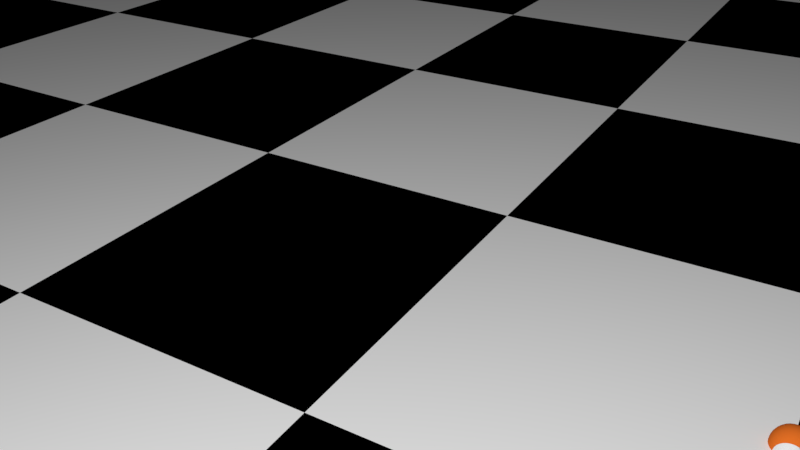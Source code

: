 # Source: bouncingball2.blend  (saved by Blender 2.79.0; exported with 4.5.12 LTS)
import bpy
from mathutils import Matrix  # noqa: F401  (used for matrix-valued properties, if any)

bpy.ops.wm.read_factory_settings(use_empty=True)
scene = bpy.context.scene
scene.name = 'Scene'

# ---- collections
col_collection_1 = bpy.data.collections.new('Collection 1'); scene.collection.children.link(col_collection_1)
col_collection_2 = bpy.data.collections.new('Collection 2'); scene.collection.children.link(col_collection_2)
col_collection_12 = bpy.data.collections.new('Collection 12'); scene.collection.children.link(col_collection_12)
col_collection_12.hide_render = True
col_collection_12.hide_viewport = True

# ---- materials (node trees are filled in below, after node groups)
mat_checkers = bpy.data.materials.new('Checkers')
mat_checkers.alpha_threshold = 0.0
mat_checkers.roughness = 0.5
mat_clive_orange = bpy.data.materials.new('Clive.orange')
mat_clive_orange.alpha_threshold = 0.0
mat_clive_orange.diffuse_color = (0.9131, 0.1912, 0.02315, 1.0)
mat_clive_orange.specular_color = (0.9131, 0.1912, 0.02315)
mat_clive_orange.roughness = 0.5
mat_clive_orange.specular_intensity = 0.5586
mat_clive_orange.line_color = (0.0, 0.0, 0.0, 1.0)
mat_clive_white = bpy.data.materials.new('Clive.white')
mat_clive_white.alpha_threshold = 0.0
mat_clive_white.diffuse_color = (0.9131, 0.9131, 0.9131, 1.0)
mat_clive_white.specular_color = (0.65, 0.65, 0.65)
mat_clive_white.roughness = 0.5
mat_clive_white.specular_intensity = 0.3
mat_clive_white.line_color = (0.0, 0.0, 0.0, 1.0)
mat_clive_blue = bpy.data.materials.new('Clive.blue')
mat_clive_blue.alpha_threshold = 0.0
mat_clive_blue.diffuse_color = (0.004025, 0.08438, 0.2582, 1.0)
mat_clive_blue.roughness = 0.5
mat_clive_blue.line_color = (0.0, 0.0, 0.0, 1.0)
mat_material_001 = bpy.data.materials.new('Material.001')
mat_material_001.alpha_threshold = 0.0
mat_material_001.roughness = 0.5

# ---- material node trees
mat_checkers.use_nodes = True; mat_checkers.node_tree.nodes.clear()
_N = mat_checkers.node_tree.nodes; _L = mat_checkers.node_tree.links
n0 = _N.new('ShaderNodeOutputMaterial'); n0.name = 'Material Output'; n0.location = (300, 300)
n1 = _N.new('ShaderNodeBsdfDiffuse'); n1.name = 'Diffuse BSDF'; n1.location = (10, 300)
n2 = _N.new('ShaderNodeTexChecker'); n2.name = 'Checker Texture'; n2.location = (-180, 300)
n2.inputs[1].default_value = (1.0, 1.0, 1.0, 1.0)
n2.inputs[2].default_value = (0.0, 0.0, 0.0, 1.0)
n2.inputs[3].default_value = 30.0
_L.new(n1.outputs[0], n0.inputs[0])
_L.new(n2.outputs[0], n1.inputs[0])
n0.is_active_output = True
mat_material_001.use_nodes = True; mat_material_001.node_tree.nodes.clear()
_N = mat_material_001.node_tree.nodes; _L = mat_material_001.node_tree.links
n0 = _N.new('ShaderNodeOutputMaterial'); n0.name = 'Material Output'; n0.location = (300, 300)
n1 = _N.new('ShaderNodeEmission'); n1.name = 'Emission'; n1.location = (10, 300)
n1.inputs[0].default_value = (0.8, 0.8, 0.8, 1.0)
n1.inputs[1].default_value = 150.0
_L.new(n1.outputs[0], n0.inputs[0])
n0.is_active_output = True

# ---- world
world_world = bpy.data.worlds.new('World'); scene.world = world_world
world_world.color = (0.05088, 0.05088, 0.05088)
world_world.use_sun_shadow = False
world_world.sun_shadow_jitter_overblur = 0.0
world_world.cycles.sampling_method = 'MANUAL'

# ---- cameras
cam_camera = bpy.data.cameras.new('Camera')
cam_camera.clip_end = 100.0
cam_camera.lens = 35.0
cam_camera.sensor_width = 32.0
cam_camera.sensor_height = 18.0
cam_camera.ortho_scale = 7.314
cam_camera.dof.focus_distance = 0.0

# ---- meshes
me_plane_002 = bpy.data.meshes.new('Plane.002')
me_plane_002.from_pydata([(-1.0, -1.0, 0.0), (1.0, -1.0, 0.0), (-1.0, 1.0, 0.0), (1.0, 1.0, 0.0)], [], [(0, 1, 3, 2)])
me_plane_002.materials.append(mat_checkers)
me_plane_002.use_remesh_preserve_volume = False
me_plane_002.use_remesh_preserve_attributes = False
me_plane_002.use_mirror_vertex_groups = False
me_plane_002.update()
me_squashball = bpy.data.meshes.new('squashBall')
me_squashball.from_pydata([(2.98e-08, 2.698e-08, 0.4), (0.007612, -0.03827, 0.003842), (0.01493, -0.07507, 0.01522), (0.02168, -0.109, 0.03371), (0.02759, -0.1387, 0.05858), (0.03244, -0.1631, 0.08889), (0.03605, -0.1812, 0.1235), (0.03827, -0.1924, 0.161), (0.03902, -0.1962, 0.2), (0.03827, -0.1924, 0.239), (0.03605, -0.1812, 0.2765), (0.03244, -0.1631, 0.3111), (0.02759, -0.1387, 0.3414), (0.02168, -0.109, 0.3663), (0.01493, -0.07507, 0.3848), (0.007612, -0.03827, 0.3962), (0.01493, -0.03605, 0.3962), (0.02929, -0.07071, 0.3848), (0.04252, -0.1027, 0.3663), (0.05412, -0.1307, 0.3414), (0.06364, -0.1536, 0.3111), (0.07071, -0.1707, 0.2765), (0.07507, -0.1812, 0.239), (0.07654, -0.1848, 0.2), (0.07507, -0.1812, 0.161), (0.07071, -0.1707, 0.1235), (0.06364, -0.1536, 0.08889), (0.05412, -0.1307, 0.05858), (0.04252, -0.1027, 0.03371), (0.02929, -0.07071, 0.01522), (0.01493, -0.03605, 0.003842), (0.0, -3.819e-08, -8.941e-07), (0.02168, -0.03244, 0.003842), (0.04252, -0.06364, 0.01522), (0.06173, -0.09239, 0.03371), (0.07857, -0.1176, 0.05858), (0.09239, -0.1383, 0.08889), (0.1027, -0.1536, 0.1235), (0.109, -0.1631, 0.161), (0.1111, -0.1663, 0.2), (0.109, -0.1631, 0.239), (0.1027, -0.1536, 0.2765), (0.09239, -0.1383, 0.3111), (0.07857, -0.1176, 0.3414), (0.06173, -0.09239, 0.3663), (0.04252, -0.06364, 0.3848), (0.02168, -0.03244, 0.3962), (0.02759, -0.02759, 0.3962), (0.05412, -0.05412, 0.3848), (0.07857, -0.07857, 0.3663), (0.1, -0.1, 0.3414), (0.1176, -0.1176, 0.3111), (0.1307, -0.1307, 0.2765), (0.1387, -0.1387, 0.239), (0.1414, -0.1414, 0.2), (0.1387, -0.1387, 0.161), (0.1307, -0.1307, 0.1235), (0.1176, -0.1176, 0.08889), (0.1, -0.1, 0.05858), (0.07857, -0.07857, 0.03371), (0.05412, -0.05412, 0.01522), (0.02759, -0.02759, 0.003842), (0.03244, -0.02168, 0.003842), (0.06364, -0.04252, 0.01522), (0.09239, -0.06173, 0.03371), (0.1176, -0.07857, 0.05858), (0.1383, -0.09239, 0.08889), (0.1536, -0.1027, 0.1235), (0.1631, -0.109, 0.161), (0.1663, -0.1111, 0.2), (0.1631, -0.109, 0.239), (0.1536, -0.1027, 0.2765), (0.1383, -0.09239, 0.3111), (0.1176, -0.07857, 0.3414), (0.09239, -0.06173, 0.3663), (0.06364, -0.04252, 0.3848), (0.03244, -0.02168, 0.3962), (0.03605, -0.01493, 0.3962), (0.07071, -0.02929, 0.3848), (0.1027, -0.04252, 0.3663), (0.1307, -0.05412, 0.3414), (0.1536, -0.06364, 0.3111), (0.1707, -0.07071, 0.2765), (0.1812, -0.07507, 0.239), (0.1848, -0.07654, 0.2), (0.1812, -0.07507, 0.161), (0.1707, -0.07071, 0.1235), (0.1536, -0.06364, 0.08889), (0.1307, -0.05412, 0.05858), (0.1027, -0.04252, 0.03371), (0.07071, -0.02929, 0.01522), (0.03605, -0.01493, 0.003842), (0.03827, -0.007612, 0.003842), (0.07507, -0.01493, 0.01522), (0.109, -0.02168, 0.03371), (0.1387, -0.02759, 0.05858), (0.1631, -0.03244, 0.08889), (0.1812, -0.03605, 0.1235), (0.1924, -0.03827, 0.161), (0.1962, -0.03902, 0.2), (0.1924, -0.03827, 0.239), (0.1812, -0.03605, 0.2765), (0.1631, -0.03244, 0.3111), (0.1387, -0.02759, 0.3414), (0.109, -0.02168, 0.3663), (0.07507, -0.01493, 0.3848), (0.03827, -0.007612, 0.3962), (0.03902, 2.896e-08, 0.3962), (0.07654, 3.046e-08, 0.3848), (0.1111, 1.709e-08, 0.3663), (0.1414, -1.064e-08, 0.3414), (0.1663, 7.379e-09, 0.3111), (0.1848, -2.916e-09, 0.2765), (0.1962, -2.623e-08, 0.239), (0.2, -1.752e-08, 0.2), (0.1962, -3.894e-08, 0.161), (0.1848, -2.786e-08, 0.1235), (0.1663, -2.883e-08, 0.08889), (0.1414, -5.672e-08, 0.05858), (0.1111, -3.71e-08, 0.03371), (0.07654, -2.975e-08, 0.01522), (0.03902, -3.495e-08, 0.003842), (0.03827, 0.007612, 0.003842), (0.07507, 0.01493, 0.01522), (0.109, 0.02168, 0.03371), (0.1387, 0.02759, 0.05858), (0.1631, 0.03244, 0.08889), (0.1812, 0.03605, 0.1235), (0.1924, 0.03827, 0.161), (0.1962, 0.03902, 0.2), (0.1924, 0.03827, 0.239), (0.1812, 0.03605, 0.2765), (0.1631, 0.03244, 0.3111), (0.1387, 0.02759, 0.3414), (0.109, 0.02168, 0.3663), (0.07507, 0.01493, 0.3848), (0.03827, 0.007612, 0.3962), (0.03605, 0.01493, 0.3962), (0.07071, 0.02929, 0.3848), (0.1027, 0.04252, 0.3663), (0.1307, 0.05412, 0.3414), (0.1536, 0.06364, 0.3111), (0.1707, 0.07071, 0.2765), (0.1812, 0.07507, 0.239), (0.1848, 0.07654, 0.2), (0.1812, 0.07507, 0.161), (0.1707, 0.07071, 0.1235), (0.1536, 0.06364, 0.08889), (0.1307, 0.05412, 0.05858), (0.1027, 0.04252, 0.03371), (0.07071, 0.02929, 0.01522), (0.03605, 0.01493, 0.003842), (0.03244, 0.02168, 0.003842), (0.06364, 0.04252, 0.01522), (0.09239, 0.06173, 0.03371), (0.1176, 0.07857, 0.05858), (0.1383, 0.09239, 0.08889), (0.1536, 0.1027, 0.1235), (0.1631, 0.109, 0.161), (0.1663, 0.1111, 0.2), (0.1631, 0.109, 0.239), (0.1536, 0.1027, 0.2765), (0.1383, 0.09239, 0.3111), (0.1176, 0.07857, 0.3414), (0.09239, 0.06173, 0.3663), (0.06364, 0.04252, 0.3848), (0.03244, 0.02168, 0.3962), (0.02759, 0.02759, 0.3962), (0.05412, 0.05412, 0.3848), (0.07857, 0.07857, 0.3663), (0.1, 0.1, 0.3414), (0.1176, 0.1176, 0.3111), (0.1307, 0.1307, 0.2765), (0.1387, 0.1387, 0.239), (0.1414, 0.1414, 0.2), (0.1387, 0.1387, 0.161), (0.1307, 0.1307, 0.1235), (0.1176, 0.1176, 0.08889), (0.1, 0.1, 0.05858), (0.07857, 0.07857, 0.03371), (0.05412, 0.05412, 0.01522), (0.02759, 0.02759, 0.003842), (0.02168, 0.03244, 0.003842), (0.04252, 0.06364, 0.01522), (0.06173, 0.09239, 0.03371), (0.07857, 0.1176, 0.05858), (0.09239, 0.1383, 0.08889), (0.1027, 0.1536, 0.1235), (0.109, 0.1631, 0.161), (0.1111, 0.1663, 0.2), (0.109, 0.1631, 0.239), (0.1027, 0.1536, 0.2765), (0.09239, 0.1383, 0.3111), (0.07857, 0.1176, 0.3414), (0.06173, 0.09239, 0.3663), (0.04252, 0.06364, 0.3848), (0.02168, 0.03244, 0.3962), (0.01493, 0.03605, 0.3962), (0.02929, 0.07071, 0.3848), (0.04252, 0.1027, 0.3663), (0.05412, 0.1307, 0.3414), (0.06364, 0.1536, 0.3111), (0.07071, 0.1707, 0.2765), (0.07507, 0.1812, 0.239), (0.07654, 0.1848, 0.2), (0.07507, 0.1812, 0.161), (0.07071, 0.1707, 0.1235), (0.06364, 0.1536, 0.08889), (0.05412, 0.1307, 0.05858), (0.04252, 0.1027, 0.03371), (0.02929, 0.07071, 0.01522), (0.01493, 0.03605, 0.003842), (0.007612, 0.03827, 0.003842), (0.01493, 0.07507, 0.01522), (0.02168, 0.109, 0.03371), (0.02759, 0.1387, 0.05858), (0.03244, 0.1631, 0.08889), (0.03605, 0.1812, 0.1235), (0.03827, 0.1924, 0.161), (0.03902, 0.1962, 0.2), (0.03827, 0.1924, 0.239), (0.03605, 0.1812, 0.2765), (0.03244, 0.1631, 0.3111), (0.02759, 0.1387, 0.3414), (0.02168, 0.109, 0.3663), (0.01493, 0.07507, 0.3848), (0.007612, 0.03827, 0.3962), (2.98e-08, 0.03902, 0.3962), (4.47e-08, 0.07654, 0.3848), (2.98e-08, 0.1111, 0.3663), (2.98e-08, 0.1414, 0.3414), (2.235e-08, 0.1663, 0.3111), (7.451e-09, 0.1848, 0.2765), (3.725e-09, 0.1962, 0.239), (-5.722e-08, 0.2, 0.2), (0.0, 0.1962, 0.161), (-7.451e-09, 0.1848, 0.1235), (0.0, 0.1663, 0.08889), (1.49e-08, 0.1414, 0.05858), (0.0, 0.1111, 0.03371), (1.49e-08, 0.07654, 0.01522), (0.0, 0.03902, 0.003842), (-0.007612, 0.03827, 0.003842), (-0.01493, 0.07507, 0.01522), (-0.02168, 0.109, 0.03371), (-0.02759, 0.1387, 0.05858), (-0.03244, 0.1631, 0.08889), (-0.03605, 0.1812, 0.1235), (-0.03827, 0.1924, 0.161), (-0.03902, 0.1962, 0.2), (-0.03827, 0.1924, 0.239), (-0.03605, 0.1812, 0.2765), (-0.03244, 0.1631, 0.3111), (-0.02759, 0.1387, 0.3414), (-0.02168, 0.109, 0.3663), (-0.01493, 0.07507, 0.3848), (-0.007612, 0.03827, 0.3962), (-0.01493, 0.03605, 0.3962), (-0.02929, 0.07071, 0.3848), (-0.04252, 0.1027, 0.3663), (-0.05412, 0.1307, 0.3414), (-0.06364, 0.1536, 0.3111), (-0.07071, 0.1707, 0.2765), (-0.07507, 0.1812, 0.239), (-0.07654, 0.1848, 0.2), (-0.07507, 0.1812, 0.161), (-0.07071, 0.1707, 0.1235), (-0.06364, 0.1536, 0.08889), (-0.05412, 0.1307, 0.05858), (-0.04252, 0.1027, 0.03371), (-0.02929, 0.07071, 0.01522), (-0.01493, 0.03605, 0.003842), (-0.02168, 0.03244, 0.003842), (-0.04252, 0.06364, 0.01522), (-0.06173, 0.09239, 0.03371), (-0.07857, 0.1176, 0.05858), (-0.09239, 0.1383, 0.08889), (-0.1027, 0.1536, 0.1235), (-0.109, 0.1631, 0.161), (-0.1111, 0.1663, 0.2), (-0.109, 0.1631, 0.239), (-0.1027, 0.1536, 0.2765), (-0.09239, 0.1383, 0.3111), (-0.07857, 0.1176, 0.3414), (-0.06173, 0.09239, 0.3663), (-0.04252, 0.06364, 0.3848), (-0.02168, 0.03244, 0.3962), (-0.02759, 0.02759, 0.3962), (-0.05412, 0.05412, 0.3848), (-0.07857, 0.07857, 0.3663), (-0.1, 0.1, 0.3414), (-0.1176, 0.1176, 0.3111), (-0.1307, 0.1307, 0.2765), (-0.1387, 0.1387, 0.239), (-0.1414, 0.1414, 0.2), (-0.1387, 0.1387, 0.161), (-0.1307, 0.1307, 0.1235), (-0.1176, 0.1176, 0.08889), (-0.1, 0.1, 0.05858), (-0.07857, 0.07857, 0.03371), (-0.05412, 0.05412, 0.01522), (-0.02759, 0.02759, 0.003842), (-0.03244, 0.02168, 0.003842), (-0.06364, 0.04252, 0.01522), (-0.09239, 0.06173, 0.03371), (-0.1176, 0.07857, 0.05858), (-0.1383, 0.09239, 0.08889), (-0.1536, 0.1027, 0.1235), (-0.1631, 0.109, 0.161), (-0.1663, 0.1111, 0.2), (-0.1631, 0.109, 0.239), (-0.1536, 0.1027, 0.2765), (-0.1383, 0.09239, 0.3111), (-0.1176, 0.07857, 0.3414), (-0.09239, 0.06173, 0.3663), (-0.06364, 0.04252, 0.3848), (-0.03244, 0.02168, 0.3962), (-0.03605, 0.01493, 0.3962), (-0.07071, 0.02929, 0.3848), (-0.1027, 0.04252, 0.3663), (-0.1307, 0.05412, 0.3414), (-0.1536, 0.06364, 0.3111), (-0.1707, 0.07071, 0.2765), (-0.1812, 0.07507, 0.239), (-0.1848, 0.07654, 0.2), (-0.1812, 0.07507, 0.161), (-0.1707, 0.07071, 0.1235), (-0.1536, 0.06364, 0.08889), (-0.1307, 0.05412, 0.05858), (-0.1027, 0.04252, 0.03371), (-0.07071, 0.02929, 0.01522), (-0.03605, 0.01493, 0.003842), (-0.03827, 0.007612, 0.003842), (-0.07507, 0.01493, 0.01522), (-0.109, 0.02168, 0.03371), (-0.1387, 0.02759, 0.05858), (-0.1631, 0.03244, 0.08889), (-0.1812, 0.03605, 0.1235), (-0.1924, 0.03827, 0.161), (-0.1962, 0.03902, 0.2), (-0.1924, 0.03827, 0.239), (-0.1812, 0.03605, 0.2765), (-0.1631, 0.03244, 0.3111), (-0.1387, 0.02759, 0.3414), (-0.109, 0.02168, 0.3663), (-0.07507, 0.01493, 0.3848), (-0.03827, 0.007612, 0.3962), (-0.03902, 4.637e-08, 0.3962), (-0.07654, 4.197e-08, 0.3848), (-0.1111, 2.456e-08, 0.3663), (-0.1414, 5.317e-08, 0.3414), (-0.1663, 2.393e-08, 0.3111), (-0.1848, 3.286e-08, 0.2765), (-0.1962, -5.551e-09, 0.239), (-0.2, -3.91e-08, 0.2), (-0.1962, -1.826e-08, 0.161), (-0.1848, 7.92e-09, 0.1235), (-0.1663, -1.228e-08, 0.08889), (-0.1414, 7.084e-09, 0.05858), (-0.1111, -2.963e-08, 0.03371), (-0.07654, -1.823e-08, 0.01522), (-0.03902, -1.754e-08, 0.003842), (-0.03827, -0.007612, 0.003842), (-0.07507, -0.01493, 0.01522), (-0.109, -0.02168, 0.03371), (-0.1387, -0.02759, 0.05858), (-0.1631, -0.03244, 0.08889), (-0.1812, -0.03605, 0.1235), (-0.1924, -0.03827, 0.161), (-0.1962, -0.03902, 0.2), (-0.1924, -0.03827, 0.239), (-0.1812, -0.03605, 0.2765), (-0.1631, -0.03244, 0.3111), (-0.1387, -0.02759, 0.3414), (-0.109, -0.02168, 0.3663), (-0.07507, -0.01493, 0.3848), (-0.03827, -0.007612, 0.3962), (-0.03605, -0.01493, 0.3962), (-0.07071, -0.02929, 0.3848), (-0.1027, -0.04252, 0.3663), (-0.1307, -0.05412, 0.3414), (-0.1536, -0.06364, 0.3111), (-0.1707, -0.07071, 0.2765), (-0.1812, -0.07507, 0.239), (-0.1848, -0.07654, 0.2), (-0.1812, -0.07507, 0.161), (-0.1707, -0.07071, 0.1235), (-0.1536, -0.06364, 0.08889), (-0.1307, -0.05412, 0.05858), (-0.1027, -0.04252, 0.03371), (-0.07071, -0.02929, 0.01522), (-0.03605, -0.01493, 0.003842), (-0.03244, -0.02168, 0.003842), (-0.06364, -0.04252, 0.01522), (-0.09239, -0.06173, 0.03371), (-0.1176, -0.07857, 0.05858), (-0.1383, -0.09239, 0.08889), (-0.1536, -0.1027, 0.1235), (-0.1631, -0.109, 0.161), (-0.1663, -0.1111, 0.2), (-0.1631, -0.109, 0.239), (-0.1536, -0.1027, 0.2765), (-0.1383, -0.09239, 0.3111), (-0.1176, -0.07857, 0.3414), (-0.09239, -0.06173, 0.3663), (-0.06364, -0.04252, 0.3848), (-0.03244, -0.02168, 0.3962), (-0.02759, -0.02759, 0.3962), (-0.05412, -0.05412, 0.3848), (-0.07857, -0.07857, 0.3663), (-0.1, -0.1, 0.3414), (-0.1176, -0.1176, 0.3111), (-0.1307, -0.1307, 0.2765), (-0.1387, -0.1387, 0.239), (-0.1414, -0.1414, 0.2), (-0.1387, -0.1387, 0.161), (-0.1307, -0.1307, 0.1235), (-0.1176, -0.1176, 0.08889), (-0.1, -0.1, 0.05858), (-0.07857, -0.07857, 0.03371), (-0.05412, -0.05412, 0.01522), (-0.02759, -0.02759, 0.003842), (-0.02168, -0.03244, 0.003842), (-0.04252, -0.06364, 0.01522), (-0.06173, -0.09239, 0.03371), (-0.07857, -0.1176, 0.05858), (-0.09239, -0.1383, 0.08889), (-0.1027, -0.1536, 0.1235), (-0.109, -0.1631, 0.161), (-0.1111, -0.1663, 0.2), (-0.109, -0.1631, 0.239), (-0.1027, -0.1536, 0.2765), (-0.09239, -0.1383, 0.3111), (-0.07857, -0.1176, 0.3414), (-0.06173, -0.09239, 0.3663), (-0.04252, -0.06364, 0.3848), (-0.02168, -0.03244, 0.3962), (-0.01493, -0.03605, 0.3962), (-0.02929, -0.07071, 0.3848), (-0.04252, -0.1027, 0.3663), (-0.05412, -0.1307, 0.3414), (-0.06364, -0.1536, 0.3111), (-0.07071, -0.1707, 0.2765), (-0.07507, -0.1812, 0.239), (-0.07654, -0.1848, 0.2), (-0.07507, -0.1812, 0.161), (-0.07071, -0.1707, 0.1235), (-0.06364, -0.1536, 0.08889), (-0.05412, -0.1307, 0.05858), (-0.04252, -0.1027, 0.03371), (-0.02929, -0.07071, 0.01522), (-0.01493, -0.03605, 0.003842), (-0.007612, -0.03827, 0.003842), (-0.01493, -0.07507, 0.01522), (-0.02168, -0.109, 0.03371), (-0.02759, -0.1387, 0.05858), (-0.03244, -0.1631, 0.08889), (-0.03605, -0.1812, 0.1235), (-0.03827, -0.1924, 0.161), (-0.03902, -0.1962, 0.2), (-0.03827, -0.1924, 0.239), (-0.03605, -0.1812, 0.2765), (-0.03244, -0.1631, 0.3111), (-0.02759, -0.1387, 0.3414), (-0.02168, -0.109, 0.3663), (-0.01493, -0.07507, 0.3848), (-0.007612, -0.03827, 0.3962), (2.98e-08, -0.03902, 0.3962), (2.98e-08, -0.07654, 0.3848), (5.96e-08, -0.1111, 0.3663), (-1.49e-08, -0.1414, 0.3414), (7.451e-09, -0.1663, 0.3111), (-2.235e-08, -0.1848, 0.2765), (0.0, -0.1962, 0.239), (1.172e-08, -0.2, 0.2), (-3.725e-09, -0.1962, 0.161), (-3.725e-08, -0.1848, 0.1235), (-7.451e-09, -0.1663, 0.08889), (-2.98e-08, -0.1414, 0.05858), (2.98e-08, -0.1111, 0.03371), (0.0, -0.07654, 0.01522), (0.0, -0.03902, 0.003842)], [], [(481, 31, 1), (480, 481, 1, 2), (479, 480, 2, 3), (478, 479, 3, 4), (477, 478, 4, 5), (476, 477, 5, 6), (475, 476, 6, 7), (474, 475, 7, 8), (473, 474, 8, 9), (472, 473, 9, 10), (471, 472, 10, 11), (470, 471, 11, 12), (469, 470, 12, 13), (468, 469, 13, 14), (467, 468, 14, 15), (0, 467, 15), (0, 15, 16), (15, 14, 17, 16), (14, 13, 18, 17), (13, 12, 19, 18), (12, 11, 20, 19), (11, 10, 21, 20), (10, 9, 22, 21), (9, 8, 23, 22), (8, 7, 24, 23), (7, 6, 25, 24), (6, 5, 26, 25), (5, 4, 27, 26), (4, 3, 28, 27), (3, 2, 29, 28), (2, 1, 30, 29), (1, 31, 30), (30, 31, 32), (29, 30, 32, 33), (28, 29, 33, 34), (27, 28, 34, 35), (26, 27, 35, 36), (25, 26, 36, 37), (24, 25, 37, 38), (23, 24, 38, 39), (22, 23, 39, 40), (21, 22, 40, 41), (20, 21, 41, 42), (19, 20, 42, 43), (18, 19, 43, 44), (17, 18, 44, 45), (16, 17, 45, 46), (0, 16, 46), (0, 46, 47), (46, 45, 48, 47), (45, 44, 49, 48), (44, 43, 50, 49), (43, 42, 51, 50), (42, 41, 52, 51), (41, 40, 53, 52), (40, 39, 54, 53), (39, 38, 55, 54), (38, 37, 56, 55), (37, 36, 57, 56), (36, 35, 58, 57), (35, 34, 59, 58), (34, 33, 60, 59), (33, 32, 61, 60), (32, 31, 61), (61, 31, 62), (60, 61, 62, 63), (59, 60, 63, 64), (58, 59, 64, 65), (57, 58, 65, 66), (56, 57, 66, 67), (55, 56, 67, 68), (54, 55, 68, 69), (53, 54, 69, 70), (52, 53, 70, 71), (51, 52, 71, 72), (50, 51, 72, 73), (49, 50, 73, 74), (48, 49, 74, 75), (47, 48, 75, 76), (0, 47, 76), (0, 76, 77), (76, 75, 78, 77), (75, 74, 79, 78), (74, 73, 80, 79), (73, 72, 81, 80), (72, 71, 82, 81), (71, 70, 83, 82), (70, 69, 84, 83), (69, 68, 85, 84), (68, 67, 86, 85), (67, 66, 87, 86), (66, 65, 88, 87), (65, 64, 89, 88), (64, 63, 90, 89), (63, 62, 91, 90), (62, 31, 91), (91, 31, 92), (90, 91, 92, 93), (89, 90, 93, 94), (88, 89, 94, 95), (87, 88, 95, 96), (86, 87, 96, 97), (85, 86, 97, 98), (84, 85, 98, 99), (83, 84, 99, 100), (82, 83, 100, 101), (81, 82, 101, 102), (80, 81, 102, 103), (79, 80, 103, 104), (78, 79, 104, 105), (77, 78, 105, 106), (0, 77, 106), (0, 106, 107), (106, 105, 108, 107), (105, 104, 109, 108), (104, 103, 110, 109), (103, 102, 111, 110), (102, 101, 112, 111), (101, 100, 113, 112), (100, 99, 114, 113), (99, 98, 115, 114), (98, 97, 116, 115), (97, 96, 117, 116), (96, 95, 118, 117), (95, 94, 119, 118), (94, 93, 120, 119), (93, 92, 121, 120), (92, 31, 121), (121, 31, 122), (120, 121, 122, 123), (119, 120, 123, 124), (118, 119, 124, 125), (117, 118, 125, 126), (116, 117, 126, 127), (115, 116, 127, 128), (114, 115, 128, 129), (113, 114, 129, 130), (112, 113, 130, 131), (111, 112, 131, 132), (110, 111, 132, 133), (109, 110, 133, 134), (108, 109, 134, 135), (107, 108, 135, 136), (0, 107, 136), (0, 136, 137), (136, 135, 138, 137), (135, 134, 139, 138), (134, 133, 140, 139), (133, 132, 141, 140), (132, 131, 142, 141), (131, 130, 143, 142), (130, 129, 144, 143), (129, 128, 145, 144), (128, 127, 146, 145), (127, 126, 147, 146), (126, 125, 148, 147), (125, 124, 149, 148), (124, 123, 150, 149), (123, 122, 151, 150), (122, 31, 151), (151, 31, 152), (150, 151, 152, 153), (149, 150, 153, 154), (148, 149, 154, 155), (147, 148, 155, 156), (146, 147, 156, 157), (145, 146, 157, 158), (144, 145, 158, 159), (143, 144, 159, 160), (142, 143, 160, 161), (141, 142, 161, 162), (140, 141, 162, 163), (139, 140, 163, 164), (138, 139, 164, 165), (137, 138, 165, 166), (0, 137, 166), (0, 166, 167), (166, 165, 168, 167), (165, 164, 169, 168), (164, 163, 170, 169), (163, 162, 171, 170), (162, 161, 172, 171), (161, 160, 173, 172), (160, 159, 174, 173), (159, 158, 175, 174), (158, 157, 176, 175), (157, 156, 177, 176), (156, 155, 178, 177), (155, 154, 179, 178), (154, 153, 180, 179), (153, 152, 181, 180), (152, 31, 181), (181, 31, 182), (180, 181, 182, 183), (179, 180, 183, 184), (178, 179, 184, 185), (177, 178, 185, 186), (176, 177, 186, 187), (175, 176, 187, 188), (174, 175, 188, 189), (173, 174, 189, 190), (172, 173, 190, 191), (171, 172, 191, 192), (170, 171, 192, 193), (169, 170, 193, 194), (168, 169, 194, 195), (167, 168, 195, 196), (0, 167, 196), (0, 196, 197), (196, 195, 198, 197), (195, 194, 199, 198), (194, 193, 200, 199), (193, 192, 201, 200), (192, 191, 202, 201), (191, 190, 203, 202), (190, 189, 204, 203), (189, 188, 205, 204), (188, 187, 206, 205), (187, 186, 207, 206), (186, 185, 208, 207), (185, 184, 209, 208), (184, 183, 210, 209), (183, 182, 211, 210), (182, 31, 211), (211, 31, 212), (210, 211, 212, 213), (209, 210, 213, 214), (208, 209, 214, 215), (207, 208, 215, 216), (206, 207, 216, 217), (205, 206, 217, 218), (204, 205, 218, 219), (203, 204, 219, 220), (202, 203, 220, 221), (201, 202, 221, 222), (200, 201, 222, 223), (199, 200, 223, 224), (198, 199, 224, 225), (197, 198, 225, 226), (0, 197, 226), (0, 226, 227), (226, 225, 228, 227), (225, 224, 229, 228), (224, 223, 230, 229), (223, 222, 231, 230), (222, 221, 232, 231), (221, 220, 233, 232), (220, 219, 234, 233), (219, 218, 235, 234), (218, 217, 236, 235), (217, 216, 237, 236), (216, 215, 238, 237), (215, 214, 239, 238), (214, 213, 240, 239), (213, 212, 241, 240), (212, 31, 241), (241, 31, 242), (240, 241, 242, 243), (239, 240, 243, 244), (238, 239, 244, 245), (237, 238, 245, 246), (236, 237, 246, 247), (235, 236, 247, 248), (234, 235, 248, 249), (233, 234, 249, 250), (232, 233, 250, 251), (231, 232, 251, 252), (230, 231, 252, 253), (229, 230, 253, 254), (228, 229, 254, 255), (227, 228, 255, 256), (0, 227, 256), (0, 256, 257), (256, 255, 258, 257), (255, 254, 259, 258), (254, 253, 260, 259), (253, 252, 261, 260), (252, 251, 262, 261), (251, 250, 263, 262), (250, 249, 264, 263), (249, 248, 265, 264), (248, 247, 266, 265), (247, 246, 267, 266), (246, 245, 268, 267), (245, 244, 269, 268), (244, 243, 270, 269), (243, 242, 271, 270), (242, 31, 271), (271, 31, 272), (270, 271, 272, 273), (269, 270, 273, 274), (268, 269, 274, 275), (267, 268, 275, 276), (266, 267, 276, 277), (265, 266, 277, 278), (264, 265, 278, 279), (263, 264, 279, 280), (262, 263, 280, 281), (261, 262, 281, 282), (260, 261, 282, 283), (259, 260, 283, 284), (258, 259, 284, 285), (257, 258, 285, 286), (0, 257, 286), (0, 286, 287), (286, 285, 288, 287), (285, 284, 289, 288), (284, 283, 290, 289), (283, 282, 291, 290), (282, 281, 292, 291), (281, 280, 293, 292), (280, 279, 294, 293), (279, 278, 295, 294), (278, 277, 296, 295), (277, 276, 297, 296), (276, 275, 298, 297), (275, 274, 299, 298), (274, 273, 300, 299), (273, 272, 301, 300), (272, 31, 301), (301, 31, 302), (300, 301, 302, 303), (299, 300, 303, 304), (298, 299, 304, 305), (297, 298, 305, 306), (296, 297, 306, 307), (295, 296, 307, 308), (294, 295, 308, 309), (293, 294, 309, 310), (292, 293, 310, 311), (291, 292, 311, 312), (290, 291, 312, 313), (289, 290, 313, 314), (288, 289, 314, 315), (287, 288, 315, 316), (0, 287, 316), (0, 316, 317), (316, 315, 318, 317), (315, 314, 319, 318), (314, 313, 320, 319), (313, 312, 321, 320), (312, 311, 322, 321), (311, 310, 323, 322), (310, 309, 324, 323), (309, 308, 325, 324), (308, 307, 326, 325), (307, 306, 327, 326), (306, 305, 328, 327), (305, 304, 329, 328), (304, 303, 330, 329), (303, 302, 331, 330), (302, 31, 331), (331, 31, 332), (330, 331, 332, 333), (329, 330, 333, 334), (328, 329, 334, 335), (327, 328, 335, 336), (326, 327, 336, 337), (325, 326, 337, 338), (324, 325, 338, 339), (323, 324, 339, 340), (322, 323, 340, 341), (321, 322, 341, 342), (320, 321, 342, 343), (319, 320, 343, 344), (318, 319, 344, 345), (317, 318, 345, 346), (0, 317, 346), (0, 346, 347), (346, 345, 348, 347), (345, 344, 349, 348), (344, 343, 350, 349), (343, 342, 351, 350), (342, 341, 352, 351), (341, 340, 353, 352), (340, 339, 354, 353), (339, 338, 355, 354), (338, 337, 356, 355), (337, 336, 357, 356), (336, 335, 358, 357), (335, 334, 359, 358), (334, 333, 360, 359), (333, 332, 361, 360), (332, 31, 361), (361, 31, 362), (360, 361, 362, 363), (359, 360, 363, 364), (358, 359, 364, 365), (357, 358, 365, 366), (356, 357, 366, 367), (355, 356, 367, 368), (354, 355, 368, 369), (353, 354, 369, 370), (352, 353, 370, 371), (351, 352, 371, 372), (350, 351, 372, 373), (349, 350, 373, 374), (348, 349, 374, 375), (347, 348, 375, 376), (0, 347, 376), (0, 376, 377), (376, 375, 378, 377), (375, 374, 379, 378), (374, 373, 380, 379), (373, 372, 381, 380), (372, 371, 382, 381), (371, 370, 383, 382), (370, 369, 384, 383), (369, 368, 385, 384), (368, 367, 386, 385), (367, 366, 387, 386), (366, 365, 388, 387), (365, 364, 389, 388), (364, 363, 390, 389), (363, 362, 391, 390), (362, 31, 391), (391, 31, 392), (390, 391, 392, 393), (389, 390, 393, 394), (388, 389, 394, 395), (387, 388, 395, 396), (386, 387, 396, 397), (385, 386, 397, 398), (384, 385, 398, 399), (383, 384, 399, 400), (382, 383, 400, 401), (381, 382, 401, 402), (380, 381, 402, 403), (379, 380, 403, 404), (378, 379, 404, 405), (377, 378, 405, 406), (0, 377, 406), (0, 406, 407), (406, 405, 408, 407), (405, 404, 409, 408), (404, 403, 410, 409), (403, 402, 411, 410), (402, 401, 412, 411), (401, 400, 413, 412), (400, 399, 414, 413), (399, 398, 415, 414), (398, 397, 416, 415), (397, 396, 417, 416), (396, 395, 418, 417), (395, 394, 419, 418), (394, 393, 420, 419), (393, 392, 421, 420), (392, 31, 421), (421, 31, 422), (420, 421, 422, 423), (419, 420, 423, 424), (418, 419, 424, 425), (417, 418, 425, 426), (416, 417, 426, 427), (415, 416, 427, 428), (414, 415, 428, 429), (413, 414, 429, 430), (412, 413, 430, 431), (411, 412, 431, 432), (410, 411, 432, 433), (409, 410, 433, 434), (408, 409, 434, 435), (407, 408, 435, 436), (0, 407, 436), (0, 436, 437), (436, 435, 438, 437), (435, 434, 439, 438), (434, 433, 440, 439), (433, 432, 441, 440), (432, 431, 442, 441), (431, 430, 443, 442), (430, 429, 444, 443), (429, 428, 445, 444), (428, 427, 446, 445), (427, 426, 447, 446), (426, 425, 448, 447), (425, 424, 449, 448), (424, 423, 450, 449), (423, 422, 451, 450), (422, 31, 451), (451, 31, 452), (450, 451, 452, 453), (449, 450, 453, 454), (448, 449, 454, 455), (447, 448, 455, 456), (446, 447, 456, 457), (445, 446, 457, 458), (444, 445, 458, 459), (443, 444, 459, 460), (442, 443, 460, 461), (441, 442, 461, 462), (440, 441, 462, 463), (439, 440, 463, 464), (438, 439, 464, 465), (437, 438, 465, 466), (0, 437, 466), (0, 466, 467), (466, 465, 468, 467), (465, 464, 469, 468), (464, 463, 470, 469), (463, 462, 471, 470), (462, 461, 472, 471), (461, 460, 473, 472), (460, 459, 474, 473), (459, 458, 475, 474), (458, 457, 476, 475), (457, 456, 477, 476), (456, 455, 478, 477), (455, 454, 479, 478), (454, 453, 480, 479), (453, 452, 481, 480), (452, 31, 481)])
me_squashball.polygons.foreach_set('use_smooth', [True] * 512)
me_squashball.polygons.foreach_set('material_index', [2, 2, 1, 1, 0, 0, 0, 0, 0, 0, 0, 0, 1, 1, 2, 2, 2, 2, 1, 1, 0, 0, 0, 0, 0, 0, 0, 0, 1, 1, 2, 2, 2, 2, 1, 1, 0, 0, 0, 0, 0, 0, 0, 0, 1, 1, 2, 2, 2, 2, 1, 1, 0, 0, 0, 0, 0, 0, 0, 0, 1, 1, 2, 2, 2, 2, 1, 1, 0, 0, 0, 0, 0, 0, 0, 0, 1, 1, 2, 2, 2, 2, 1, 1, 0, 0, 0, 0, 0, 0, 0, 0, 1, 1, 2, 2, 2, 2, 1, 1, 0, 0, 0, 0, 0, 0, 0, 0, 1, 1, 2, 2, 2, 2, 1, 1, 0, 0, 0, 0, 0, 0, 0, 0, 1, 1, 2, 2, 2, 2, 1, 1, 0, 0, 0, 0, 0, 0, 0, 0, 1, 1, 2, 2, 2, 2, 1, 1, 0, 0, 0, 0, 0, 0, 0, 0, 1, 1, 2, 2, 2, 2, 1, 1, 0, 0, 0, 0, 0, 0, 0, 0, 1, 1, 2, 2, 2, 2, 1, 1, 0, 0, 0, 0, 0, 0, 0, 0, 1, 1, 2, 2, 2, 2, 1, 1, 0, 0, 0, 0, 0, 0, 0, 0, 1, 1, 2, 2, 2, 2, 1, 1, 0, 0, 0, 0, 0, 0, 0, 0, 1, 1, 2, 2, 2, 2, 1, 1, 0, 0, 0, 0, 0, 0, 0, 0, 1, 1, 2, 2, 2, 2, 1, 1, 0, 0, 0, 0, 0, 0, 0, 0, 1, 1, 2, 2, 2, 2, 1, 1, 0, 0, 0, 0, 0, 0, 0, 0, 1, 1, 2, 2, 2, 2, 1, 1, 0, 0, 0, 0, 0, 0, 0, 0, 1, 1, 2, 2, 2, 2, 1, 1, 0, 0, 0, 0, 0, 0, 0, 0, 1, 1, 2, 2, 2, 2, 1, 1, 0, 0, 0, 0, 0, 0, 0, 0, 1, 1, 2, 2, 2, 2, 1, 1, 0, 0, 0, 0, 0, 0, 0, 0, 1, 1, 2, 2, 2, 2, 1, 1, 0, 0, 0, 0, 0, 0, 0, 0, 1, 1, 2, 2, 2, 2, 1, 1, 0, 0, 0, 0, 0, 0, 0, 0, 1, 1, 2, 2, 2, 2, 1, 1, 0, 0, 0, 0, 0, 0, 0, 0, 1, 1, 2, 2, 2, 2, 1, 1, 0, 0, 0, 0, 0, 0, 0, 0, 1, 1, 2, 2, 2, 2, 1, 1, 0, 0, 0, 0, 0, 0, 0, 0, 1, 1, 2, 2, 2, 2, 1, 1, 0, 0, 0, 0, 0, 0, 0, 0, 1, 1, 2, 2, 2, 2, 1, 1, 0, 0, 0, 0, 0, 0, 0, 0, 1, 1, 2, 2, 2, 2, 1, 1, 0, 0, 0, 0, 0, 0, 0, 0, 1, 1, 2, 2, 2, 2, 1, 1, 0, 0, 0, 0, 0, 0, 0, 0, 1, 1, 2, 2, 2, 2, 1, 1, 0, 0, 0, 0, 0, 0, 0, 0, 1, 1, 2, 2, 2, 2, 1, 1, 0, 0, 0, 0, 0, 0, 0, 0, 1, 1, 2, 2])
me_squashball.materials.append(mat_clive_orange)
me_squashball.materials.append(mat_clive_white)
me_squashball.materials.append(mat_clive_blue)
me_squashball.use_remesh_preserve_volume = False
me_squashball.use_remesh_preserve_attributes = False
me_squashball.use_mirror_vertex_groups = False
me_squashball.update()
me_plane_001 = bpy.data.meshes.new('Plane.001')
me_plane_001.from_pydata([(-1.0, -1.0, 0.0), (1.0, -1.0, 0.0), (-1.0, 1.0, 0.0), (1.0, 1.0, 0.0)], [], [(0, 1, 3, 2)])
me_plane_001.materials.append(mat_material_001)
me_plane_001.use_remesh_preserve_volume = False
me_plane_001.use_remesh_preserve_attributes = False
me_plane_001.use_mirror_vertex_groups = False
me_plane_001.update()
me_wgt_ball_loc = bpy.data.meshes.new('WGT-ball_loc')
me_wgt_ball_loc.from_pydata([(9.197e-08, 0.6, 2.98e-08), (0.07804, 0.3923, 2.98e-08), (0.1531, 0.3696, 2.98e-08), (0.2222, 0.3326, 2.98e-08), (0.2828, 0.2828, 2.98e-08), (0.3326, 0.2222, 2.98e-08), (0.3696, 0.1531, 2.98e-08), (0.3923, 0.07804, 2.98e-08), (0.6, 1.315e-07, 2.98e-08), (0.3923, -0.07804, 2.98e-08), (0.3696, -0.1531, 2.98e-08), (0.3326, -0.2222, 2.98e-08), (0.2828, -0.2828, 2.98e-08), (0.2222, -0.3326, 2.98e-08), (0.1531, -0.3696, 2.98e-08), (0.07804, -0.3923, 2.98e-08), (-1.035e-07, -0.6, 2.98e-08), (-0.07804, -0.3923, 2.98e-08), (-0.1531, -0.3696, 2.98e-08), (-0.2222, -0.3326, 2.98e-08), (-0.2828, -0.2828, 2.98e-08), (-0.3326, -0.2222, 2.98e-08), (-0.3696, -0.1531, 2.98e-08), (-0.3923, -0.07804, 2.98e-08), (-0.6, 6.68e-07, 2.98e-08), (-0.3923, 0.07804, 2.98e-08), (-0.3696, 0.1531, 2.98e-08), (-0.3326, 0.2222, 2.98e-08), (-0.2828, 0.2828, 2.98e-08), (-0.2222, 0.3326, 2.98e-08), (-0.1531, 0.3696, 2.98e-08), (-0.07804, 0.3923, 2.98e-08), (-0.07804, 3.401e-07, 0.3923), (-0.1531, 3.401e-07, 0.3696), (-0.2222, 3.401e-07, 0.3326), (-0.2828, 3.401e-07, 0.2828), (-0.3326, 3.401e-07, 0.2222), (-0.3696, 3.103e-07, 0.1531), (-0.3923, 3.103e-07, 0.07804), (-0.6, 3.103e-07, 3.874e-07), (-0.3923, 3.103e-07, -0.07804), (-0.3696, 3.103e-07, -0.1531), (-0.3326, 2.805e-07, -0.2222), (-0.2828, 2.805e-07, -0.2828), (-0.2222, 2.805e-07, -0.3326), (-0.1531, 2.805e-07, -0.3696), (-0.07804, 2.805e-07, -0.3923), (-1.035e-07, 2.805e-07, -0.6), (0.07804, 2.805e-07, -0.3923), (0.1531, 2.805e-07, -0.3696), (0.2222, 2.805e-07, -0.3326), (0.2828, 2.805e-07, -0.2828), (0.3326, 2.805e-07, -0.2222), (0.3696, 3.103e-07, -0.1531), (0.3923, 3.103e-07, -0.07804), (0.6, 3.103e-07, -1.49e-07), (0.3923, 3.103e-07, 0.07804), (0.3696, 3.103e-07, 0.1531), (0.3326, 3.401e-07, 0.2222), (0.2828, 3.401e-07, 0.2828), (0.2222, 3.401e-07, 0.3326), (0.1531, 3.401e-07, 0.3696), (0.07804, 3.401e-07, 0.3923), (9.197e-08, 3.699e-07, 0.6), (1.599e-07, 3.401e-07, 0.6), (1.192e-07, -0.07804, 0.3923), (1.192e-07, -0.1531, 0.3696), (1.192e-07, -0.2222, 0.3326), (1.192e-07, -0.2828, 0.2828), (1.192e-07, -0.3326, 0.2222), (8.941e-08, -0.3696, 0.1531), (8.941e-08, -0.3923, 0.07804), (1.192e-07, -0.6, -2.086e-07), (8.941e-08, -0.3923, -0.07804), (5.96e-08, -0.3696, -0.1531), (2.98e-08, -0.3326, -0.2222), (2.98e-08, -0.2828, -0.2828), (1.49e-08, -0.2222, -0.3326), (1.49e-08, -0.1531, -0.3696), (8.882e-17, -0.07804, -0.3923), (-2.015e-08, 6.382e-07, -0.6), (-7.451e-09, 0.07804, -0.3923), (-1.49e-08, 0.1531, -0.3696), (-1.49e-08, 0.2222, -0.3326), (-2.98e-08, 0.2828, -0.2828), (-2.98e-08, 0.3326, -0.2222), (2.98e-08, 0.3696, -0.1531), (2.98e-08, 0.3923, -0.07804), (8.882e-17, 0.6, 4.47e-07), (2.98e-08, 0.3923, 0.07804), (2.98e-08, 0.3696, 0.1531), (8.941e-08, 0.3326, 0.2222), (8.941e-08, 0.2828, 0.2828), (8.941e-08, 0.2222, 0.3326), (1.043e-07, 0.1531, 0.3696), (1.118e-07, 0.07804, 0.3923)], [(0, 1), (1, 2), (2, 3), (3, 4), (4, 5), (5, 6), (6, 7), (7, 8), (8, 9), (9, 10), (10, 11), (11, 12), (12, 13), (13, 14), (14, 15), (15, 16), (16, 17), (17, 18), (18, 19), (19, 20), (20, 21), (21, 22), (22, 23), (23, 24), (24, 25), (25, 26), (26, 27), (27, 28), (28, 29), (29, 30), (30, 31), (0, 31), (32, 63), (32, 33), (33, 34), (34, 35), (35, 36), (36, 37), (37, 38), (38, 39), (39, 40), (40, 41), (41, 42), (42, 43), (43, 44), (44, 45), (45, 46), (46, 47), (47, 48), (48, 49), (49, 50), (50, 51), (51, 52), (52, 53), (53, 54), (54, 55), (55, 56), (56, 57), (57, 58), (58, 59), (59, 60), (60, 61), (61, 62), (62, 63), (64, 65), (65, 66), (66, 67), (67, 68), (68, 69), (69, 70), (70, 71), (71, 72), (72, 73), (73, 74), (74, 75), (75, 76), (76, 77), (77, 78), (78, 79), (79, 80), (80, 81), (81, 82), (82, 83), (83, 84), (84, 85), (85, 86), (86, 87), (87, 88), (88, 89), (89, 90), (90, 91), (91, 92), (92, 93), (93, 94), (94, 95), (64, 95)], [])
me_wgt_ball_loc.use_remesh_preserve_volume = False
me_wgt_ball_loc.use_remesh_preserve_attributes = False
me_wgt_ball_loc.use_mirror_vertex_groups = False
me_wgt_ball_loc.update()
me_circle_001 = bpy.data.meshes.new('Circle.001')
me_circle_001.from_pydata([(8.799e-08, 0.6, 7.203e-08), (0.1171, 0.5885, 7.203e-08), (0.2296, 0.5543, 7.203e-08), (0.3333, 0.4989, 7.203e-08), (0.4243, 0.4243, 7.203e-08), (0.4989, 0.3333, 7.203e-08), (0.5543, 0.2296, 7.203e-08), (0.5885, 0.1171, 7.203e-08), (0.6, 1.612e-07, 7.203e-08), (-0.6, 6.952e-07, 7.203e-08), (-0.5885, 0.1171, 7.203e-08), (-0.5543, 0.2296, 7.203e-08), (-0.4989, 0.3333, 7.203e-08), (-0.4243, 0.4243, 7.203e-08), (-0.3333, 0.4989, 7.203e-08), (-0.2296, 0.5543, 7.203e-08), (-0.1171, 0.5885, 7.203e-08), (-0.1171, 3.874e-07, 0.5885), (-0.2296, 3.427e-07, 0.5543), (-0.3333, 3.427e-07, 0.4989), (-0.4243, 3.427e-07, 0.4243), (-0.4989, 3.427e-07, 0.3333), (-0.5543, 3.427e-07, 0.2296), (-0.5885, 3.316e-07, 0.1171), (-0.6, 3.232e-07, 4.441e-07), (-0.5885, 3.092e-07, -0.1171), (-0.5543, 2.98e-07, -0.2296), (-0.4989, 2.98e-07, -0.3333), (-0.4243, 2.98e-07, -0.4243), (-0.3333, 2.98e-07, -0.4989), (-0.2296, 2.98e-07, -0.5543), (-0.1171, 2.98e-07, -0.5885), (-1.075e-07, 2.98e-07, -0.6), (0.1171, 2.98e-07, -0.5885), (0.2296, 2.98e-07, -0.5543), (0.3333, 2.98e-07, -0.4989), (0.4243, 2.98e-07, -0.4243), (0.4989, 2.98e-07, -0.3333), (0.5543, 2.98e-07, -0.2296), (0.5885, 3.092e-07, -0.1171), (0.6, 3.232e-07, -8.999e-08), (0.5885, 3.316e-07, 0.1171), (0.5543, 3.427e-07, 0.2296), (0.4989, 3.427e-07, 0.3333), (0.4243, 3.427e-07, 0.4243), (0.3333, 3.427e-07, 0.4989), (0.2296, 3.427e-07, 0.5543), (0.1171, 3.874e-07, 0.5885), (8.799e-08, 3.874e-07, 0.6), (2.445e-07, 3.28e-07, 0.6), (6.452e-08, 6.141e-07, -0.6), (5.935e-08, 0.1171, -0.5885), (4.817e-08, 0.2296, -0.5543), (4.817e-08, 0.3333, -0.4989), (2.582e-08, 0.4243, -0.4243), (2.582e-08, 0.4989, -0.3333), (7.053e-08, 0.5543, -0.2296), (7.053e-08, 0.5885, -0.1171), (7.053e-08, 0.6, 4.894e-07), (1.152e-07, 0.5885, 0.1171), (1.152e-07, 0.5543, 0.2296), (1.599e-07, 0.4989, 0.3333), (1.599e-07, 0.4243, 0.4243), (1.599e-07, 0.3333, 0.4989), (1.823e-07, 0.2296, 0.5543), (2.382e-07, 0.1171, 0.5885)], [(0, 1), (1, 2), (2, 3), (3, 4), (4, 5), (5, 6), (6, 7), (7, 8), (9, 10), (10, 11), (11, 12), (12, 13), (13, 14), (14, 15), (15, 16), (0, 16), (17, 48), (17, 18), (18, 19), (19, 20), (20, 21), (21, 22), (22, 23), (23, 24), (24, 25), (25, 26), (26, 27), (27, 28), (28, 29), (29, 30), (30, 31), (31, 32), (32, 33), (33, 34), (34, 35), (35, 36), (36, 37), (37, 38), (38, 39), (39, 40), (40, 41), (41, 42), (42, 43), (43, 44), (44, 45), (45, 46), (46, 47), (47, 48), (50, 51), (51, 52), (52, 53), (53, 54), (54, 55), (55, 56), (56, 57), (57, 58), (58, 59), (59, 60), (60, 61), (61, 62), (62, 63), (63, 64), (64, 65), (49, 65)], [])
me_circle_001.use_remesh_preserve_volume = False
me_circle_001.use_remesh_preserve_attributes = False
me_circle_001.use_mirror_vertex_groups = False
me_circle_001.update()
me_circle_005 = bpy.data.meshes.new('Circle.005')
me_circle_005.from_pydata([(0.15, 2.633e-07, 9.313e-09), (0.1471, -0.02926, 9.313e-09), (0.1386, -0.0574, 9.313e-09), (0.1247, -0.08334, 9.313e-09), (0.1061, -0.1061, 9.313e-09), (0.08334, -0.1247, 9.313e-09), (0.0574, -0.1386, 9.313e-09), (0.02926, -0.1471, 9.313e-09), (5.089e-08, -0.15, 9.313e-09), (-0.02926, -0.1471, 9.313e-09), (-0.0574, -0.1386, 9.313e-09), (-0.08334, -0.1247, 9.313e-09), (-0.1061, -0.1061, 9.313e-09), (-0.1247, -0.08334, 9.313e-09), (-0.1386, -0.0574, 9.313e-09), (-0.1471, -0.02926, 9.313e-09), (-0.15, 3.969e-07, 9.313e-09), (-0.02926, 3.017e-07, 0.1471), (-0.0574, 3.017e-07, 0.1386), (-0.08334, 3.017e-07, 0.1247), (-0.1061, 3.017e-07, 0.1061), (-0.1247, 3.017e-07, 0.08334), (-0.1386, 3.017e-07, 0.0574), (-0.1471, 2.962e-07, 0.02926), (-0.15, 2.948e-07, 1.114e-07), (-0.1471, 2.934e-07, -0.02926), (-0.1386, 2.906e-07, -0.0574), (-0.1247, 2.906e-07, -0.08334), (-0.1061, 2.906e-07, -0.1061), (-0.08334, 2.906e-07, -0.1247), (-0.0574, 2.794e-07, -0.1386), (-0.02926, 2.794e-07, -0.1471), (5.089e-08, 2.794e-07, -0.15), (0.02926, 2.794e-07, -0.1471), (0.0574, 2.794e-07, -0.1386), (0.08334, 2.906e-07, -0.1247), (0.1061, 2.906e-07, -0.1061), (0.1247, 2.906e-07, -0.08334), (0.1386, 2.906e-07, -0.0574), (0.1471, 2.934e-07, -0.02926), (0.15, 2.948e-07, -2.211e-08), (0.1471, 2.962e-07, 0.02926), (0.1386, 3.017e-07, 0.0574), (0.1247, 3.017e-07, 0.08334), (0.1061, 3.017e-07, 0.1061), (0.08334, 3.017e-07, 0.1247), (0.0574, 3.017e-07, 0.1386), (0.02926, 3.017e-07, 0.1471), (9.977e-08, 3.017e-07, 0.15), (1.316e-07, 2.957e-07, 0.15), (1.322e-07, -0.02926, 0.1471), (1.35e-07, -0.0574, 0.1386), (1.35e-07, -0.08334, 0.1247), (1.406e-07, -0.1061, 0.1061), (1.406e-07, -0.1247, 0.08334), (1.406e-07, -0.1386, 0.0574), (1.295e-07, -0.1471, 0.02926), (1.295e-07, -0.15, -3.343e-08), (1.183e-07, -0.1471, -0.02926), (1.183e-07, -0.1386, -0.0574), (1.071e-07, -0.1247, -0.08334), (1.071e-07, -0.1061, -0.1061), (1.071e-07, -0.08334, -0.1247), (9.034e-08, -0.0574, -0.1386), (9.034e-08, -0.02926, -0.1471), (8.661e-08, 3.673e-07, -0.15)], [(0, 1), (1, 2), (2, 3), (3, 4), (4, 5), (5, 6), (6, 7), (7, 8), (8, 9), (9, 10), (10, 11), (11, 12), (12, 13), (13, 14), (14, 15), (15, 16), (17, 48), (17, 18), (18, 19), (19, 20), (20, 21), (21, 22), (22, 23), (23, 24), (24, 25), (25, 26), (26, 27), (27, 28), (28, 29), (29, 30), (30, 31), (31, 32), (32, 33), (33, 34), (34, 35), (35, 36), (36, 37), (37, 38), (38, 39), (39, 40), (40, 41), (41, 42), (42, 43), (43, 44), (44, 45), (45, 46), (46, 47), (47, 48), (49, 50), (50, 51), (51, 52), (52, 53), (53, 54), (54, 55), (55, 56), (56, 57), (57, 58), (58, 59), (59, 60), (60, 61), (61, 62), (62, 63), (63, 64), (64, 65)], [])
me_circle_005.use_remesh_preserve_volume = False
me_circle_005.use_remesh_preserve_attributes = False
me_circle_005.use_mirror_vertex_groups = False
me_circle_005.update()
me_circle_006 = bpy.data.meshes.new('Circle.006')
me_circle_006.from_pydata([(1.07, -0.4431, -6.69e-08), (1.165, -0.2317, -6.73e-08), (1.188, -1.788e-07, -6.339e-08), (1.165, 0.2317, -2.268e-08), (1.103, -0.2195, -6.376e-08), (1.125, -1.788e-07, -6.006e-08), (1.103, 0.2195, -2.148e-08), (1.042, -0.2072, -6.019e-08), (1.231, -0.2448, -7.113e-08), (1.231, 0.2448, 1.237e-08), (1.042, 0.2072, 1.046e-08), (1.07, 0.4431, 8.419e-08), (1.183, -0.1165, -6.571e-08), (1.183, 0.1165, -4.337e-08), (1.12, -0.1104, -6.226e-08), (1.12, 0.1104, -4.109e-08), (-1.07, 0.4431, -1.191e-07), (-1.165, 0.2317, -2.096e-07), (-1.188, 0.0, -2.89e-07), (-1.165, -0.2317, -3.23e-07), (-1.103, 0.2195, -1.986e-07), (-1.125, 5.96e-08, -2.738e-07), (-1.103, -0.2195, -3.06e-07), (-1.042, 0.2072, -1.874e-07), (-1.231, 0.2448, -2.215e-07), (-1.231, -0.2448, -3.05e-07), (-1.042, -0.2072, -2.581e-07), (-1.07, -0.4431, -2.702e-07), (-1.183, 0.1165, -2.507e-07), (-1.183, -0.1165, -3.078e-07), (-1.12, 0.1104, -2.375e-07), (-1.12, -0.1104, -2.916e-07), (-3.576e-07, -0.1104, 1.12), (-2.98e-07, 0.1104, 1.12), (-3.576e-07, -0.1165, 1.183), (-3.576e-07, 0.1165, 1.183), (-2.682e-07, -0.4431, 1.07), (-2.98e-07, -0.2072, 1.042), (-3.576e-07, -0.2448, 1.231), (-3.576e-07, 0.2448, 1.231), (-2.98e-07, 0.2072, 1.042), (-3.576e-07, -0.2195, 1.103), (-3.576e-07, -5.96e-08, 1.125), (-2.98e-07, 0.2195, 1.103), (-3.576e-07, -0.2317, 1.165), (-3.576e-07, -5.96e-08, 1.188), (-2.98e-07, 0.2317, 1.165), (-2.384e-07, 0.4431, 1.07), (-9.019e-17, 0.1104, -1.12), (-5.554e-17, -0.1104, -1.12), (-9.521e-17, 0.1165, -1.183), (-5.863e-17, -0.1165, -1.183), (8.941e-08, 0.4431, -1.07), (5.96e-08, 0.2072, -1.042), (5.96e-08, 0.2448, -1.231), (-4.161e-17, -0.2448, -1.231), (-3.521e-17, -0.2072, -1.042), (-1.062e-16, 0.2195, -1.103), (-7.316e-17, -5.96e-08, -1.125), (-3.73e-17, -0.2195, -1.103), (-1.121e-16, 0.2317, -1.165), (-7.723e-17, -1.192e-07, -1.188), (-3.937e-17, -0.2317, -1.165), (6.617e-24, -0.4431, -1.07)], [(0, 7), (0, 8), (4, 7), (1, 8), (9, 11), (10, 11), (6, 10), (3, 9), (1, 12), (2, 12), (2, 13), (3, 13), (4, 14), (5, 14), (5, 15), (6, 15), (16, 23), (16, 24), (20, 23), (17, 24), (25, 27), (26, 27), (22, 26), (19, 25), (17, 28), (18, 28), (18, 29), (19, 29), (20, 30), (21, 30), (21, 31), (22, 31), (32, 41), (32, 42), (33, 42), (33, 43), (34, 44), (34, 45), (35, 45), (35, 46), (38, 44), (37, 41), (36, 37), (36, 38), (39, 46), (40, 43), (39, 47), (40, 47), (48, 57), (48, 58), (49, 58), (49, 59), (50, 60), (50, 61), (51, 61), (51, 62), (54, 60), (53, 57), (52, 53), (52, 54), (55, 62), (56, 59), (55, 63), (56, 63)], [])
me_circle_006.use_remesh_preserve_volume = False
me_circle_006.use_remesh_preserve_attributes = False
me_circle_006.use_mirror_vertex_groups = False
me_circle_006.update()
arm_squashball = bpy.data.armatures.new('squashBall')  # bones are not reproduced

# ---- objects
ob_empty = bpy.data.objects.new('Empty', None)
ob_plane_002 = bpy.data.objects.new('Plane.002', me_plane_002)
ob_squashball_rig = bpy.data.objects.new('squashBall.rig', arm_squashball)
ob_squashball = bpy.data.objects.new('squashBall', me_squashball)
ob_camera = bpy.data.objects.new('Camera', cam_camera)
ob_light = bpy.data.objects.new('Light', me_plane_001)
ob_wgt_ball_loc = bpy.data.objects.new('WGT-ball_loc', me_wgt_ball_loc)
ob_shp_squash_hi = bpy.data.objects.new('SHP-squash_hi', me_circle_001)
ob_shp_squash_lo = bpy.data.objects.new('SHP-squash_lo', me_circle_005)
ob_shp_rotate = bpy.data.objects.new('SHP-Rotate', me_circle_006)

# ---- transforms, parenting, visibility, modifiers, constraints
ob_empty.location = (-4.934, 1.387, 0.08297)
ob_empty.empty_image_offset = (0.0, 0.0)
ob_empty.lineart.crease_threshold = 0.0
ob_plane_002.location = (0.0, 6.909, 0.0)
ob_plane_002.scale = (59.03, 66.94, 9.165)
ob_plane_002.lineart.crease_threshold = 0.0
ob_squashball_rig.location = (0.0, 0.0, 0.0)
ob_squashball_rig.lineart.crease_threshold = 0.0
ob_squashball.parent = ob_squashball_rig
ob_squashball.matrix_parent_inverse = Matrix(((1.0, 1.416e-07, 1.41e-08, -3.113e-08), (-1.41e-08, 1.49e-07, 1.0, -0.4), (1.416e-07, -1.0, 1.49e-07, 1.133e-07), (0.0, 0.0, 0.0, 1.0)))
ob_squashball.location = (0.0, 0.0, 0.0)
ob_squashball.rotation_euler = (0.0, -0.0, 1.571)
ob_squashball.lineart.crease_threshold = 0.0
_vg = ob_squashball.vertex_groups.new(name='Rotation')
ob_camera.location = (1.197e-15, -6.923, 5.391)
ob_camera.rotation_euler = (1.068, 1.946e-16, 1.151e-16)
ob_camera.lock_rotations_4d = False
ob_camera.empty_display_type = 'ARROWS'
ob_camera.color = (0.0, 0.0, 0.0, 0.0)
ob_camera.display_type = 'WIRE'
ob_camera.lineart.crease_threshold = 0.0
_c = ob_camera.constraints.new('TRACK_TO'); _c.name = 'Track To'
_c.target = ob_empty
ob_light.location = (-0.1162, -10.41, 10.09)
ob_light.rotation_euler = (0.9016, 1.741e-16, 8.429e-17)
ob_light.lineart.crease_threshold = 0.0
ob_wgt_ball_loc.location = (0.0, 0.0, 0.2)
ob_wgt_ball_loc.rotation_euler = (1.192e-07, 1.676e-23, 0.0)
ob_wgt_ball_loc.scale = (0.5, 0.5, 0.5)
ob_wgt_ball_loc.lineart.crease_threshold = 0.0
ob_shp_squash_hi.location = (-5.639e-09, 9.735e-08, 0.4)
ob_shp_squash_hi.rotation_euler = (1.571, -0.0, 0.0)
ob_shp_squash_hi.scale = (0.1, 0.1, 0.1)
ob_shp_squash_hi.lineart.crease_threshold = 0.0
ob_shp_squash_lo.location = (0.0, 0.0, 0.4586)
ob_shp_squash_lo.rotation_euler = (1.571, -0.0, 0.0)
ob_shp_squash_lo.scale = (0.4, 0.4, 0.4)
ob_shp_squash_lo.lineart.crease_threshold = 0.0
ob_shp_rotate.location = (2.267e-08, 1.882e-07, 0.2)
ob_shp_rotate.rotation_euler = (1.571, -0.0, 0.0)
ob_shp_rotate.scale = (0.2, 0.2, 0.2)
ob_shp_rotate.lineart.crease_threshold = 0.0

# ---- collection membership
col_collection_1.objects.link(ob_empty)
col_collection_1.objects.link(ob_plane_002)
col_collection_1.objects.link(ob_squashball_rig)
col_collection_1.objects.link(ob_squashball)
col_collection_2.objects.link(ob_camera)
col_collection_2.objects.link(ob_light)
col_collection_12.objects.link(ob_wgt_ball_loc)
col_collection_12.objects.link(ob_shp_squash_hi)
col_collection_12.objects.link(ob_shp_squash_lo)
col_collection_12.objects.link(ob_shp_rotate)

# ---- scene / render settings (as saved in the file)
scene.camera = ob_camera
scene.frame_start = 1; scene.frame_end = 156; scene.frame_set(1)
scene.render.engine = 'CYCLES'
scene.render.dither_intensity = 0.0
scene.cycles.use_denoising = False
scene.cycles.samples = 300
scene.cycles.sampling_pattern = 'TABULATED_SOBOL'
scene.cycles.use_adaptive_sampling = False
scene.cycles.use_light_tree = False
scene.cycles.blur_glossy = 0.0
scene.cycles.sample_clamp_indirect = 0.0
scene.view_settings.view_transform = 'Standard'
bpy.context.view_layer.update()
